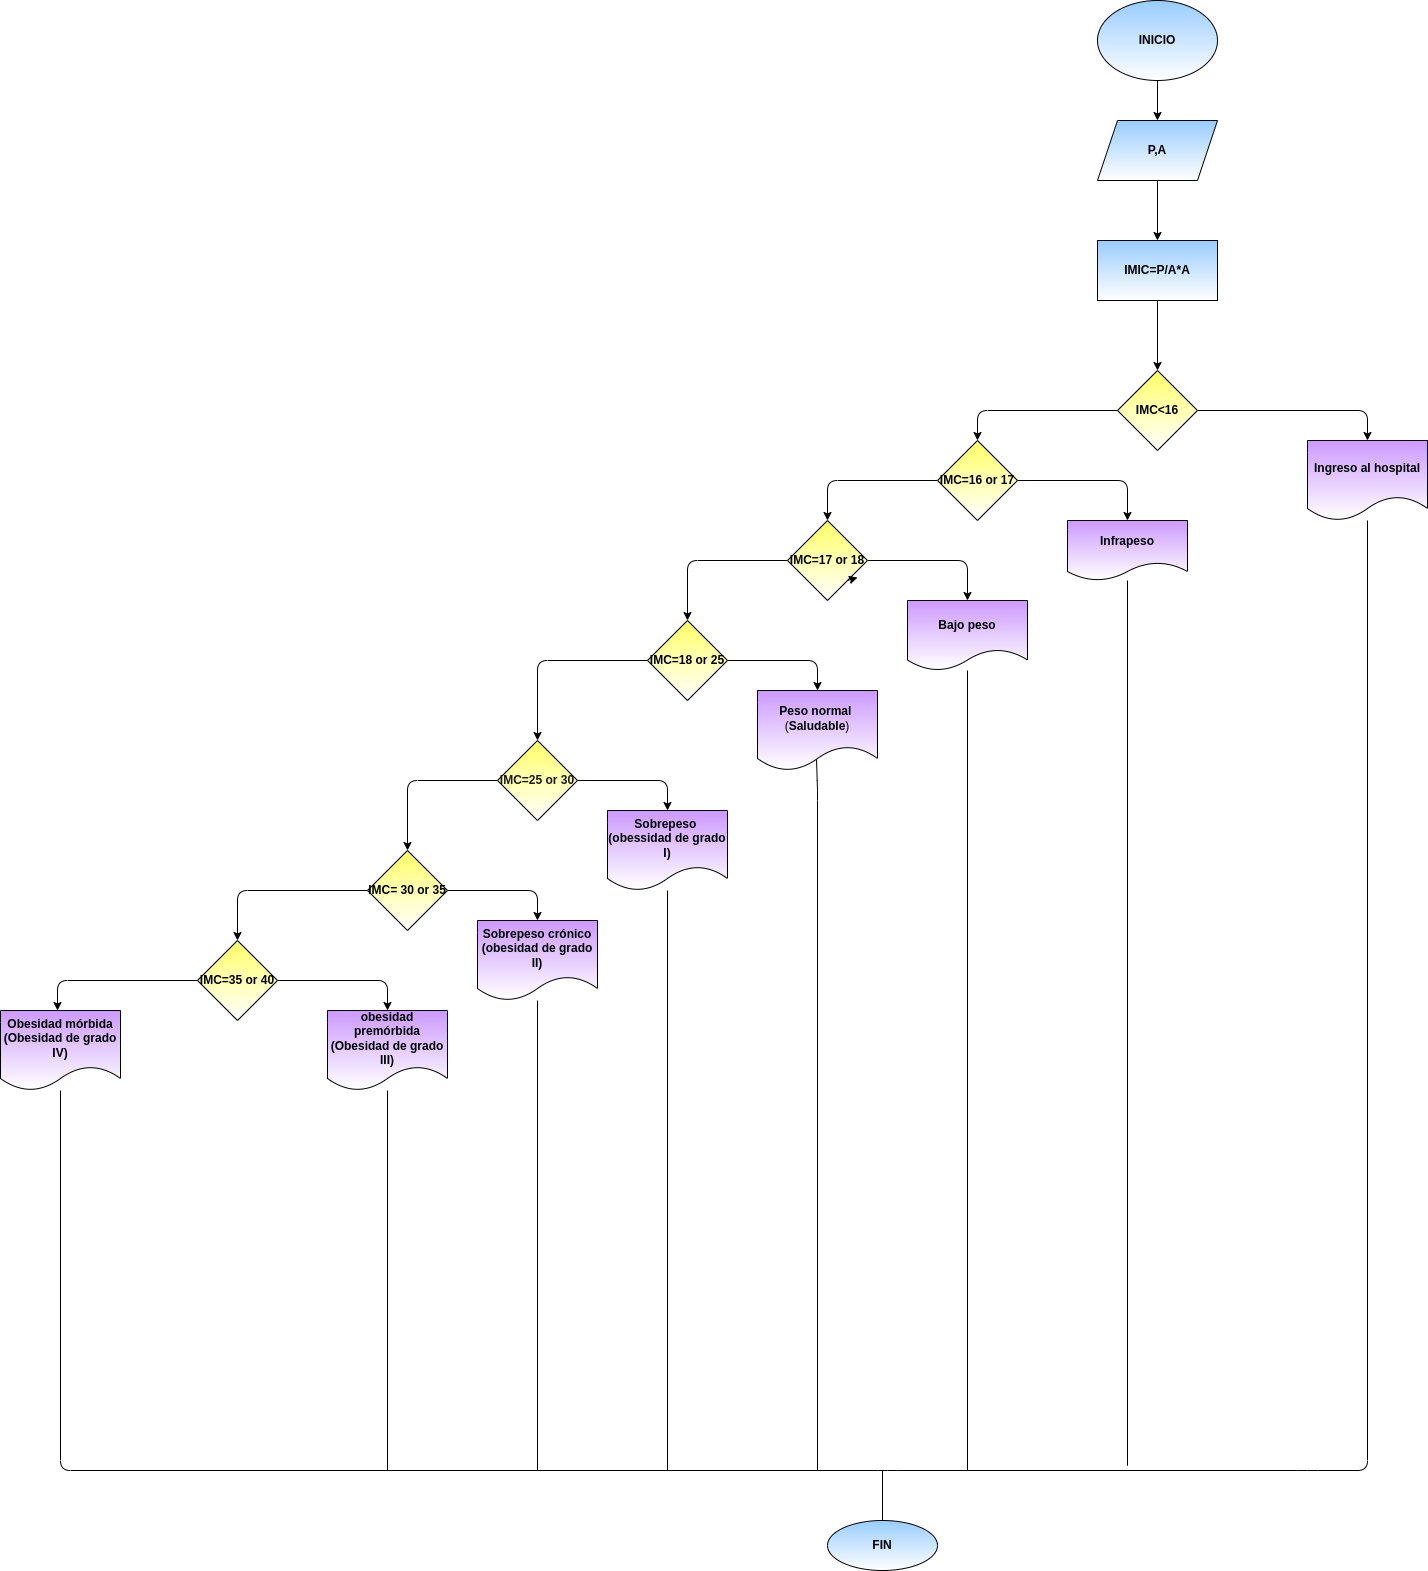

The diagram above was exported from draw.io. Its source (the exported page's mxGraphModel, read from the mxfile embedded in the PNG):
<mxGraphModel dx="1468" dy="459" grid="1" gridSize="10" guides="1" tooltips="1" connect="1" arrows="1" fold="1" page="1" pageScale="1" pageWidth="827" pageHeight="1169" math="0" shadow="0">
  <root>
    <mxCell id="0" />
    <mxCell id="1" parent="0" />
    <mxCell id="4" value="" style="edgeStyle=none;html=1;" parent="1" source="2" target="3" edge="1">
      <mxGeometry relative="1" as="geometry" />
    </mxCell>
    <mxCell id="2" value="&lt;b&gt;&lt;font color=&quot;#000000&quot;&gt;INICIO&lt;/font&gt;&lt;/b&gt;" style="ellipse;whiteSpace=wrap;html=1;fillColor=#99CCFF;gradientColor=#ffffff;" parent="1" vertex="1">
      <mxGeometry x="270" y="10" width="120" height="80" as="geometry" />
    </mxCell>
    <mxCell id="6" value="" style="edgeStyle=none;html=1;" parent="1" source="3" target="5" edge="1">
      <mxGeometry relative="1" as="geometry" />
    </mxCell>
    <mxCell id="3" value="&lt;b&gt;&lt;font color=&quot;#000000&quot;&gt;P,A&lt;/font&gt;&lt;/b&gt;" style="shape=parallelogram;perimeter=parallelogramPerimeter;whiteSpace=wrap;html=1;fixedSize=1;fillColor=#99CCFF;gradientColor=#ffffff;" parent="1" vertex="1">
      <mxGeometry x="270" y="130" width="120" height="60" as="geometry" />
    </mxCell>
    <mxCell id="8" value="" style="edgeStyle=none;html=1;" parent="1" source="5" target="7" edge="1">
      <mxGeometry relative="1" as="geometry" />
    </mxCell>
    <mxCell id="5" value="&lt;b&gt;&lt;font color=&quot;#000000&quot;&gt;IMIC=P/A*A&lt;/font&gt;&lt;/b&gt;" style="whiteSpace=wrap;html=1;fillColor=#99CCFF;gradientColor=#ffffff;" parent="1" vertex="1">
      <mxGeometry x="270" y="250" width="120" height="60" as="geometry" />
    </mxCell>
    <mxCell id="10" value="" style="edgeStyle=none;html=1;" parent="1" source="7" target="9" edge="1">
      <mxGeometry relative="1" as="geometry">
        <Array as="points">
          <mxPoint x="540" y="420" />
        </Array>
      </mxGeometry>
    </mxCell>
    <mxCell id="16" value="" style="edgeStyle=none;html=1;" parent="1" source="7" target="15" edge="1">
      <mxGeometry relative="1" as="geometry">
        <Array as="points">
          <mxPoint x="150" y="420" />
        </Array>
      </mxGeometry>
    </mxCell>
    <mxCell id="7" value="&lt;b&gt;&lt;font color=&quot;#000000&quot;&gt;IMC&amp;lt;16&lt;/font&gt;&lt;/b&gt;" style="rhombus;whiteSpace=wrap;html=1;fillColor=#FFFF66;gradientColor=#ffffff;" parent="1" vertex="1">
      <mxGeometry x="290" y="380" width="80" height="80" as="geometry" />
    </mxCell>
    <mxCell id="60" style="edgeStyle=none;html=1;endArrow=none;endFill=0;" edge="1" parent="1" source="9">
      <mxGeometry relative="1" as="geometry">
        <mxPoint x="20" y="1480" as="targetPoint" />
        <Array as="points">
          <mxPoint x="540" y="1480" />
          <mxPoint x="480" y="1480" />
          <mxPoint x="60" y="1480" />
        </Array>
      </mxGeometry>
    </mxCell>
    <mxCell id="9" value="&lt;b&gt;&lt;font color=&quot;#000000&quot;&gt;Ingreso al hospital&lt;/font&gt;&lt;/b&gt;" style="shape=document;whiteSpace=wrap;html=1;boundedLbl=1;fillColor=#CC99FF;gradientColor=#ffffff;" parent="1" vertex="1">
      <mxGeometry x="480" y="450" width="120" height="80" as="geometry" />
    </mxCell>
    <mxCell id="18" style="edgeStyle=none;html=1;" parent="1" source="15" target="19" edge="1">
      <mxGeometry relative="1" as="geometry">
        <mxPoint x="310" y="490" as="targetPoint" />
        <Array as="points">
          <mxPoint x="300" y="490" />
        </Array>
      </mxGeometry>
    </mxCell>
    <mxCell id="21" value="" style="edgeStyle=none;html=1;" parent="1" source="15" target="20" edge="1">
      <mxGeometry relative="1" as="geometry">
        <Array as="points">
          <mxPoint y="490" />
        </Array>
      </mxGeometry>
    </mxCell>
    <mxCell id="15" value="&lt;b&gt;&lt;font color=&quot;#000000&quot;&gt;IMC=16 or 17&lt;/font&gt;&lt;/b&gt;" style="rhombus;whiteSpace=wrap;html=1;fillColor=#FFFF66;gradientColor=#ffffff;" parent="1" vertex="1">
      <mxGeometry x="110" y="450" width="80" height="80" as="geometry" />
    </mxCell>
    <mxCell id="50" style="edgeStyle=none;html=1;endArrow=none;endFill=0;" parent="1" source="19" edge="1">
      <mxGeometry relative="1" as="geometry">
        <mxPoint x="300" y="1280" as="targetPoint" />
        <Array as="points">
          <mxPoint x="300" y="1480" />
          <mxPoint x="300" y="1400" />
        </Array>
      </mxGeometry>
    </mxCell>
    <mxCell id="19" value="&lt;b&gt;&lt;font color=&quot;#000000&quot;&gt;Infrapeso&lt;/font&gt;&lt;/b&gt;" style="shape=document;whiteSpace=wrap;html=1;boundedLbl=1;fillColor=#CC99FF;gradientColor=#ffffff;" parent="1" vertex="1">
      <mxGeometry x="240" y="530" width="120" height="60" as="geometry" />
    </mxCell>
    <mxCell id="24" value="" style="edgeStyle=none;html=1;" parent="1" source="20" target="23" edge="1">
      <mxGeometry relative="1" as="geometry">
        <Array as="points">
          <mxPoint x="140" y="570" />
        </Array>
      </mxGeometry>
    </mxCell>
    <mxCell id="26" value="" style="edgeStyle=none;html=1;" parent="1" source="20" target="25" edge="1">
      <mxGeometry relative="1" as="geometry">
        <Array as="points">
          <mxPoint x="-140" y="570" />
        </Array>
      </mxGeometry>
    </mxCell>
    <mxCell id="20" value="&lt;b&gt;&lt;font color=&quot;#000000&quot;&gt;IMC=17 or 18&lt;/font&gt;&lt;/b&gt;" style="rhombus;whiteSpace=wrap;html=1;fillColor=#FFFF66;gradientColor=#ffffff;" parent="1" vertex="1">
      <mxGeometry x="-40" y="530" width="80" height="80" as="geometry" />
    </mxCell>
    <mxCell id="22" style="edgeStyle=none;html=1;exitX=1;exitY=1;exitDx=0;exitDy=0;entryX=0.875;entryY=0.713;entryDx=0;entryDy=0;entryPerimeter=0;" parent="1" source="20" target="20" edge="1">
      <mxGeometry relative="1" as="geometry" />
    </mxCell>
    <mxCell id="53" style="edgeStyle=none;html=1;endArrow=none;endFill=0;" edge="1" parent="1" source="23">
      <mxGeometry relative="1" as="geometry">
        <mxPoint x="140" y="1480" as="targetPoint" />
      </mxGeometry>
    </mxCell>
    <mxCell id="23" value="&lt;b&gt;&lt;font color=&quot;#000000&quot;&gt;Bajo peso&lt;/font&gt;&lt;/b&gt;" style="shape=document;whiteSpace=wrap;html=1;boundedLbl=1;fillColor=#CC99FF;gradientColor=#ffffff;" parent="1" vertex="1">
      <mxGeometry x="80" y="610" width="120" height="70" as="geometry" />
    </mxCell>
    <mxCell id="28" value="" style="edgeStyle=none;html=1;" parent="1" source="25" target="27" edge="1">
      <mxGeometry relative="1" as="geometry">
        <Array as="points">
          <mxPoint x="-10" y="670" />
        </Array>
      </mxGeometry>
    </mxCell>
    <mxCell id="32" value="" style="edgeStyle=none;html=1;" parent="1" source="25" target="31" edge="1">
      <mxGeometry relative="1" as="geometry">
        <Array as="points">
          <mxPoint x="-290" y="670" />
        </Array>
      </mxGeometry>
    </mxCell>
    <mxCell id="25" value="&lt;b&gt;&lt;font color=&quot;#000000&quot;&gt;IMC=18 or 25&lt;/font&gt;&lt;/b&gt;" style="rhombus;whiteSpace=wrap;html=1;fillColor=#FFFF66;gradientColor=#ffffff;" parent="1" vertex="1">
      <mxGeometry x="-180" y="630" width="80" height="80" as="geometry" />
    </mxCell>
    <mxCell id="51" style="edgeStyle=none;html=1;endArrow=none;endFill=0;exitX=0.492;exitY=0.863;exitDx=0;exitDy=0;exitPerimeter=0;" edge="1" parent="1" source="27">
      <mxGeometry relative="1" as="geometry">
        <mxPoint x="-10" y="1480" as="targetPoint" />
        <Array as="points">
          <mxPoint x="-10" y="800" />
        </Array>
      </mxGeometry>
    </mxCell>
    <mxCell id="27" value="&lt;b&gt;&lt;font color=&quot;#000000&quot;&gt;Peso normal&amp;nbsp;&lt;br&gt;&lt;/font&gt;&lt;/b&gt;(&lt;b&gt;&lt;font color=&quot;#000000&quot;&gt;Saludable&lt;/font&gt;&lt;/b&gt;)" style="shape=document;whiteSpace=wrap;html=1;boundedLbl=1;fillColor=#CC99FF;gradientColor=#ffffff;" parent="1" vertex="1">
      <mxGeometry x="-70" y="700" width="120" height="80" as="geometry" />
    </mxCell>
    <mxCell id="34" value="" style="edgeStyle=none;html=1;" parent="1" source="31" target="33" edge="1">
      <mxGeometry relative="1" as="geometry">
        <Array as="points">
          <mxPoint x="-160" y="790" />
        </Array>
      </mxGeometry>
    </mxCell>
    <mxCell id="36" value="" style="edgeStyle=none;html=1;" parent="1" source="31" target="35" edge="1">
      <mxGeometry relative="1" as="geometry">
        <Array as="points">
          <mxPoint x="-420" y="790" />
        </Array>
      </mxGeometry>
    </mxCell>
    <mxCell id="31" value="&lt;b&gt;&lt;font color=&quot;#1a1a1a&quot;&gt;IMC=25 or 30&lt;/font&gt;&lt;/b&gt;" style="rhombus;whiteSpace=wrap;html=1;fillColor=#FFFF66;gradientColor=#ffffff;" parent="1" vertex="1">
      <mxGeometry x="-330" y="750" width="80" height="80" as="geometry" />
    </mxCell>
    <mxCell id="54" style="edgeStyle=none;html=1;endArrow=none;endFill=0;" edge="1" parent="1" source="33">
      <mxGeometry relative="1" as="geometry">
        <mxPoint x="-160" y="1480" as="targetPoint" />
      </mxGeometry>
    </mxCell>
    <mxCell id="33" value="&lt;b&gt;&lt;font color=&quot;#000000&quot;&gt;Sobrepeso&amp;nbsp;&lt;br&gt;(obessidad de grado I)&lt;br&gt;&lt;/font&gt;&lt;/b&gt;" style="shape=document;whiteSpace=wrap;html=1;boundedLbl=1;fillColor=#CC99FF;gradientColor=#ffffff;" parent="1" vertex="1">
      <mxGeometry x="-220" y="820" width="120" height="80" as="geometry" />
    </mxCell>
    <mxCell id="38" value="" style="edgeStyle=none;html=1;" parent="1" source="35" target="37" edge="1">
      <mxGeometry relative="1" as="geometry">
        <Array as="points">
          <mxPoint x="-290" y="900" />
        </Array>
      </mxGeometry>
    </mxCell>
    <mxCell id="40" value="" style="edgeStyle=none;html=1;" parent="1" source="35" target="39" edge="1">
      <mxGeometry relative="1" as="geometry">
        <Array as="points">
          <mxPoint x="-590" y="900" />
        </Array>
      </mxGeometry>
    </mxCell>
    <mxCell id="35" value="&lt;b&gt;&lt;font color=&quot;#000000&quot;&gt;IMC= 30 or 35&lt;/font&gt;&lt;/b&gt;" style="rhombus;whiteSpace=wrap;html=1;fillColor=#FFFF66;gradientColor=#ffffff;" parent="1" vertex="1">
      <mxGeometry x="-460" y="860" width="80" height="80" as="geometry" />
    </mxCell>
    <mxCell id="55" style="edgeStyle=none;html=1;endArrow=none;endFill=0;" edge="1" parent="1" source="37">
      <mxGeometry relative="1" as="geometry">
        <mxPoint x="-290" y="1480" as="targetPoint" />
      </mxGeometry>
    </mxCell>
    <mxCell id="37" value="&lt;b&gt;&lt;font color=&quot;#000000&quot;&gt;Sobrepeso crónico (obesidad de grado II)&lt;/font&gt;&lt;/b&gt;" style="shape=document;whiteSpace=wrap;html=1;boundedLbl=1;fillColor=#CC99FF;gradientColor=#ffffff;" parent="1" vertex="1">
      <mxGeometry x="-350" y="930" width="120" height="80" as="geometry" />
    </mxCell>
    <mxCell id="42" value="" style="edgeStyle=none;html=1;" parent="1" source="39" target="41" edge="1">
      <mxGeometry relative="1" as="geometry">
        <Array as="points">
          <mxPoint x="-440" y="990" />
        </Array>
      </mxGeometry>
    </mxCell>
    <mxCell id="44" value="" style="edgeStyle=none;html=1;" parent="1" source="39" edge="1">
      <mxGeometry relative="1" as="geometry">
        <Array as="points">
          <mxPoint x="-770" y="990" />
        </Array>
        <mxPoint x="-770" y="1020" as="targetPoint" />
      </mxGeometry>
    </mxCell>
    <mxCell id="39" value="&lt;b&gt;&lt;font color=&quot;#000000&quot;&gt;IMC=35 or 40&lt;/font&gt;&lt;/b&gt;" style="rhombus;whiteSpace=wrap;html=1;fillColor=#FFFF66;gradientColor=#ffffff;" parent="1" vertex="1">
      <mxGeometry x="-630" y="950" width="80" height="80" as="geometry" />
    </mxCell>
    <mxCell id="56" style="edgeStyle=none;html=1;endArrow=none;endFill=0;" edge="1" parent="1" source="41">
      <mxGeometry relative="1" as="geometry">
        <mxPoint x="-440" y="1480" as="targetPoint" />
      </mxGeometry>
    </mxCell>
    <mxCell id="41" value="&lt;b&gt;&lt;font color=&quot;#000000&quot;&gt;obesidad premórbida&lt;br&gt;(Obesidad de grado III)&lt;/font&gt;&lt;/b&gt;" style="shape=document;whiteSpace=wrap;html=1;boundedLbl=1;fillColor=#CC99FF;gradientColor=#ffffff;" parent="1" vertex="1">
      <mxGeometry x="-500" y="1020" width="120" height="80" as="geometry" />
    </mxCell>
    <mxCell id="62" style="edgeStyle=none;html=1;endArrow=none;endFill=0;" edge="1" parent="1" source="61">
      <mxGeometry relative="1" as="geometry">
        <mxPoint x="55" y="1480" as="targetPoint" />
      </mxGeometry>
    </mxCell>
    <mxCell id="61" value="&lt;b&gt;&lt;font color=&quot;#000000&quot;&gt;FIN&lt;/font&gt;&lt;/b&gt;" style="ellipse;whiteSpace=wrap;html=1;fillColor=#99CCFF;gradientColor=#ffffff;" vertex="1" parent="1">
      <mxGeometry y="1530" width="110" height="50" as="geometry" />
    </mxCell>
    <mxCell id="64" style="edgeStyle=none;html=1;fontColor=#000000;endArrow=none;endFill=0;" edge="1" parent="1" source="63">
      <mxGeometry relative="1" as="geometry">
        <mxPoint x="30" y="1480" as="targetPoint" />
        <Array as="points">
          <mxPoint x="-767" y="1480" />
        </Array>
      </mxGeometry>
    </mxCell>
    <mxCell id="63" value="&lt;b&gt;Obesidad mórbida&lt;br&gt;(Obesidad de grado IV)&lt;/b&gt;" style="shape=document;whiteSpace=wrap;html=1;boundedLbl=1;fontColor=#000000;fillColor=#CC99FF;gradientColor=#ffffff;" vertex="1" parent="1">
      <mxGeometry x="-827" y="1020" width="120" height="80" as="geometry" />
    </mxCell>
  </root>
</mxGraphModel>